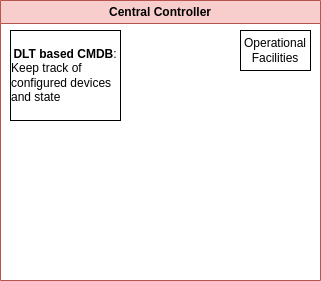

The diagram above was exported from draw.io. Its source (the exported page's mxGraphModel, read from the mxfile embedded in the PNG):
<mxGraphModel dx="1390" dy="833" grid="1" gridSize="10" guides="1" tooltips="1" connect="1" arrows="1" fold="1" page="1" pageScale="1" pageWidth="1169" pageHeight="827" math="0" shadow="0">
  <root>
    <mxCell id="0" />
    <mxCell id="1" parent="0" />
    <mxCell id="BIdT5jMmVtFGGZCPCB4H-1" value="Central Controller" style="swimlane;whiteSpace=wrap;html=1;fillColor=#f8cecc;strokeColor=#b85450;" parent="1" vertex="1">
      <mxGeometry x="80" y="40" width="320" height="280" as="geometry" />
    </mxCell>
    <mxCell id="BIdT5jMmVtFGGZCPCB4H-3" value="&lt;b&gt;DLT based CMDB&lt;/b&gt;:&lt;br&gt;&lt;div style=&quot;text-align: left;&quot;&gt;&lt;span style=&quot;background-color: initial;&quot;&gt;Keep track of configured devices and state&lt;/span&gt;&lt;/div&gt;" style="whiteSpace=wrap;html=1;" parent="BIdT5jMmVtFGGZCPCB4H-1" vertex="1">
      <mxGeometry x="10" y="30" width="110" height="90" as="geometry" />
    </mxCell>
    <mxCell id="BIdT5jMmVtFGGZCPCB4H-4" value="Operational Facilities" style="whiteSpace=wrap;html=1;" parent="BIdT5jMmVtFGGZCPCB4H-1" vertex="1">
      <mxGeometry x="240" y="30" width="70" height="40" as="geometry" />
    </mxCell>
  </root>
</mxGraphModel>